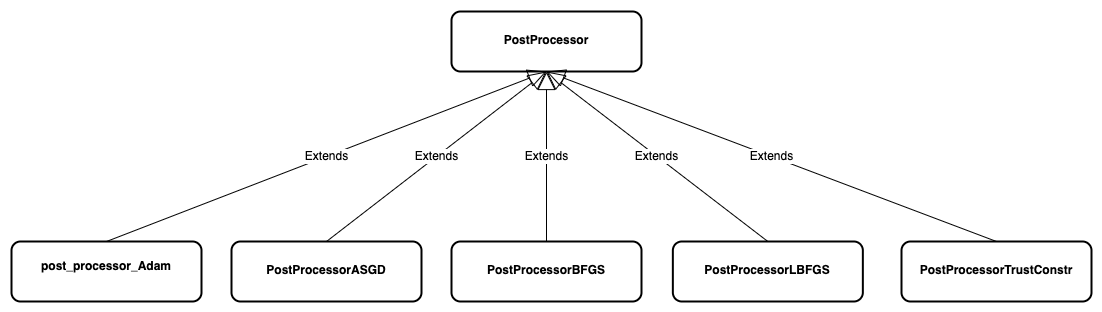

The diagram above was exported from draw.io. Its source (the exported page's mxGraphModel, read from the mxfile embedded in the PNG):
<mxGraphModel dx="1434" dy="790" grid="1" gridSize="10" guides="1" tooltips="1" connect="1" arrows="1" fold="1" page="1" pageScale="1" pageWidth="1654" pageHeight="1169" math="0" shadow="0">
  <root>
    <mxCell id="0" />
    <mxCell id="1" parent="0" />
    <mxCell id="2" value="&lt;p style=&quot;margin: 4px 0px 0px;&quot;&gt;&lt;b&gt;&lt;br&gt;&lt;/b&gt;&lt;/p&gt;&lt;p style=&quot;margin: 4px 0px 0px;&quot;&gt;&lt;b&gt;PostProcessor&lt;/b&gt;&lt;/p&gt;" style="verticalAlign=top;align=center;overflow=fill;fontSize=12;fontFamily=Helvetica;html=1;whiteSpace=wrap;rounded=1;strokeColor=default;strokeWidth=2;fontColor=default;fillColor=default;" vertex="1" parent="1">
      <mxGeometry x="2540" y="600" width="190" height="60" as="geometry" />
    </mxCell>
    <mxCell id="3" value="Extends" style="endArrow=block;endSize=16;endFill=0;html=1;rounded=0;fontFamily=Helvetica;fontSize=12;fontColor=default;exitX=0.5;exitY=0;exitDx=0;exitDy=0;entryX=0.5;entryY=1;entryDx=0;entryDy=0;" edge="1" source="12" target="2" parent="1">
      <mxGeometry width="160" relative="1" as="geometry">
        <mxPoint x="2195" y="830" as="sourcePoint" />
        <mxPoint x="2846" y="680" as="targetPoint" />
      </mxGeometry>
    </mxCell>
    <mxCell id="4" value="Extends" style="endArrow=block;endSize=16;endFill=0;html=1;rounded=0;fontFamily=Helvetica;fontSize=12;fontColor=default;exitX=0.5;exitY=0;exitDx=0;exitDy=0;entryX=0.5;entryY=1;entryDx=0;entryDy=0;" edge="1" source="5" target="2" parent="1">
      <mxGeometry width="160" relative="1" as="geometry">
        <mxPoint x="2841" y="852" as="sourcePoint" />
        <mxPoint x="2837" y="680" as="targetPoint" />
      </mxGeometry>
    </mxCell>
    <mxCell id="5" value="&lt;p style=&quot;margin: 4px 0px 0px;&quot;&gt;&lt;b style=&quot;background-color: initial;&quot;&gt;&lt;br&gt;&lt;/b&gt;&lt;/p&gt;&lt;p style=&quot;margin: 4px 0px 0px;&quot;&gt;&lt;b style=&quot;background-color: initial;&quot;&gt;PostProcessorASGD&lt;/b&gt;&lt;br&gt;&lt;/p&gt;" style="verticalAlign=middle;align=center;overflow=fill;fontSize=12;fontFamily=Helvetica;html=1;whiteSpace=wrap;rounded=1;strokeColor=default;strokeWidth=2;fontColor=default;fillColor=default;" vertex="1" parent="1">
      <mxGeometry x="2320" y="830" width="190" height="60" as="geometry" />
    </mxCell>
    <mxCell id="6" value="Extends" style="endArrow=block;endSize=16;endFill=0;html=1;rounded=0;fontFamily=Helvetica;fontSize=12;fontColor=default;exitX=0.5;exitY=0;exitDx=0;exitDy=0;entryX=0.5;entryY=1;entryDx=0;entryDy=0;" edge="1" source="7" target="2" parent="1">
      <mxGeometry width="160" relative="1" as="geometry">
        <mxPoint x="3062.3199999999997" y="852" as="sourcePoint" />
        <mxPoint x="2900" y="682.76" as="targetPoint" />
      </mxGeometry>
    </mxCell>
    <mxCell id="7" value="&lt;p style=&quot;text-align: center; margin: 4px 0px 0px;&quot;&gt;&lt;b&gt;&lt;br&gt;&lt;/b&gt;&lt;/p&gt;&lt;p style=&quot;text-align: center; margin: 4px 0px 0px;&quot;&gt;&lt;b&gt;PostProcessorBFGS&lt;/b&gt;&lt;br&gt;&lt;/p&gt;" style="verticalAlign=top;align=left;overflow=fill;fontSize=12;fontFamily=Helvetica;html=1;whiteSpace=wrap;rounded=1;strokeColor=default;strokeWidth=2;fontColor=default;fillColor=default;" vertex="1" parent="1">
      <mxGeometry x="2540" y="830" width="190" height="60" as="geometry" />
    </mxCell>
    <mxCell id="8" value="&lt;p style=&quot;text-align: center; margin: 4px 0px 0px;&quot;&gt;&lt;b&gt;&lt;br&gt;&lt;/b&gt;&lt;/p&gt;&lt;p style=&quot;text-align: center; margin: 4px 0px 0px;&quot;&gt;&lt;b&gt;PostProcessorTrustConstr&lt;/b&gt;&lt;br&gt;&lt;/p&gt;" style="verticalAlign=top;align=left;overflow=fill;fontSize=12;fontFamily=Helvetica;html=1;whiteSpace=wrap;rounded=1;strokeColor=default;strokeWidth=2;fontColor=default;fillColor=default;" vertex="1" parent="1">
      <mxGeometry x="2990" y="830" width="190" height="60" as="geometry" />
    </mxCell>
    <mxCell id="9" value="Extends" style="endArrow=block;endSize=16;endFill=0;html=1;rounded=0;fontFamily=Helvetica;fontSize=12;fontColor=default;exitX=0.5;exitY=0;exitDx=0;exitDy=0;entryX=0.5;entryY=1;entryDx=0;entryDy=0;" edge="1" source="8" target="2" parent="1">
      <mxGeometry width="160" relative="1" as="geometry">
        <mxPoint x="3047" y="790" as="sourcePoint" />
        <mxPoint x="2980" y="670" as="targetPoint" />
      </mxGeometry>
    </mxCell>
    <mxCell id="10" value="&lt;p style=&quot;text-align: center; margin: 4px 0px 0px;&quot;&gt;&lt;b&gt;&lt;br&gt;&lt;/b&gt;&lt;/p&gt;&lt;p style=&quot;text-align: center; margin: 4px 0px 0px;&quot;&gt;&lt;b&gt;PostProcessorLBFGS&lt;/b&gt;&lt;br&gt;&lt;/p&gt;" style="verticalAlign=top;align=left;overflow=fill;fontSize=12;fontFamily=Helvetica;html=1;whiteSpace=wrap;rounded=1;strokeColor=default;strokeWidth=2;fontColor=default;fillColor=default;" vertex="1" parent="1">
      <mxGeometry x="2761.35" y="830" width="190" height="60" as="geometry" />
    </mxCell>
    <mxCell id="11" value="Extends" style="endArrow=block;endSize=16;endFill=0;html=1;rounded=0;fontFamily=Helvetica;fontSize=12;fontColor=default;exitX=0.5;exitY=0;exitDx=0;exitDy=0;entryX=0.5;entryY=1;entryDx=0;entryDy=0;" edge="1" source="10" target="2" parent="1">
      <mxGeometry width="160" relative="1" as="geometry">
        <mxPoint x="3185" y="750" as="sourcePoint" />
        <mxPoint x="2960" y="620" as="targetPoint" />
      </mxGeometry>
    </mxCell>
    <mxCell id="12" value="&lt;p style=&quot;margin: 4px 0px 0px;&quot;&gt;&lt;b style=&quot;border-color: var(--border-color);&quot;&gt;&lt;br style=&quot;border-color: var(--border-color);&quot;&gt;post_processor_Adam&lt;/b&gt;&lt;br&gt;&lt;/p&gt;" style="verticalAlign=middle;align=center;overflow=fill;fontSize=12;fontFamily=Helvetica;html=1;whiteSpace=wrap;rounded=1;strokeColor=default;strokeWidth=2;fontColor=default;fillColor=default;" vertex="1" parent="1">
      <mxGeometry x="2100" y="830" width="190" height="60" as="geometry" />
    </mxCell>
  </root>
</mxGraphModel>